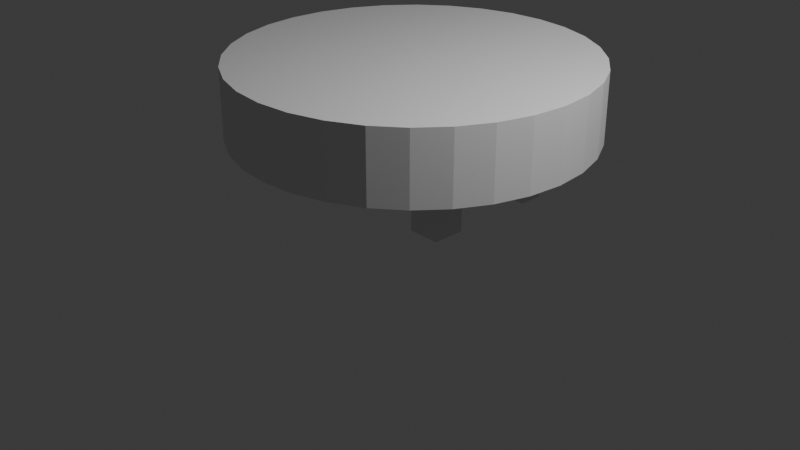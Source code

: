 # Source: Round_Table.blend  (saved by Blender 5.3.31; exported with 4.5.12 LTS)
import bpy
from mathutils import Matrix  # noqa: F401  (used for matrix-valued properties, if any)

bpy.ops.wm.read_factory_settings(use_empty=True)
scene = bpy.context.scene
scene.name = 'Scene'

# ---- collections
col_collection = bpy.data.collections.new('Collection'); scene.collection.children.link(col_collection)

# ---- world
world_world = bpy.data.worlds.new('World'); scene.world = world_world
world_world.use_nodes = True; world_world.node_tree.nodes.clear()
_N = world_world.node_tree.nodes; _L = world_world.node_tree.links
n0 = _N.new('ShaderNodeOutputWorld'); n0.name = 'World Output'; n0.location = (200, 100)
n1 = _N.new('ShaderNodeBackground'); n1.name = 'Background'; n1.location = (-200, 100)
n1.inputs[0].default_value = (0.05088, 0.05088, 0.05088, 1.0)
_L.new(n1.outputs[0], n0.inputs[0])
n0.is_active_output = True
world_world.color = (0.05088, 0.05088, 0.05088)
world_world.sun_shadow_jitter_overblur = 0.0

# ---- cameras
cam_camera = bpy.data.cameras.new('Camera')
cam_camera.clip_end = 100.0
cam_camera.ortho_scale = 7.314

# ---- lights
light_light = bpy.data.lights.new('Light', 'POINT')
light_light.energy = 1000.0
light_light.shadow_soft_size = 0.1

# ---- meshes
me_cylinder = bpy.data.meshes.new('Cylinder')
me_cylinder.from_pydata([(-0.5709, 2.749, 0.6067), (-0.5709, 2.749, 1.407), (-0.1808, 2.711, 0.6067), (-0.1808, 2.711, 1.407), (0.1944, 2.597, 0.6067), (0.1944, 2.597, 1.407), (0.5402, 2.412, 0.6067), (0.5402, 2.412, 1.407), (0.8433, 2.163, 0.6067), (0.8433, 2.163, 1.407), (1.092, 1.86, 0.6067), (1.092, 1.86, 1.407), (1.277, 1.514, 0.6067), (1.277, 1.514, 1.407), (1.391, 1.139, 0.6067), (1.391, 1.139, 1.407), (1.429, 0.749, 0.6067), (1.429, 0.749, 1.407), (1.391, 0.3588, 0.6067), (1.391, 0.3588, 1.407), (1.277, -0.01638, 0.6067), (1.277, -0.01638, 1.407), (1.092, -0.3622, 0.6067), (1.092, -0.3622, 1.407), (0.8433, -0.6652, 0.6067), (0.8433, -0.6652, 1.407), (0.5402, -0.914, 0.6067), (0.5402, -0.914, 1.407), (0.1944, -1.099, 0.6067), (0.1944, -1.099, 1.407), (-0.1808, -1.213, 0.6067), (-0.1808, -1.213, 1.407), (-0.5709, -1.251, 0.6067), (-0.5709, -1.251, 1.407), (-0.9611, -1.213, 0.6067), (-0.9611, -1.213, 1.407), (-1.336, -1.099, 0.6067), (-1.336, -1.099, 1.407), (-1.682, -0.914, 0.6067), (-1.682, -0.914, 1.407), (-1.985, -0.6652, 0.6067), (-1.985, -0.6652, 1.407), (-2.234, -0.3622, 0.6067), (-2.234, -0.3622, 1.407), (-2.419, -0.01638, 0.6067), (-2.419, -0.01638, 1.407), (-2.533, 0.3588, 0.6067), (-2.533, 0.3588, 1.407), (-2.571, 0.749, 0.6067), (-2.571, 0.749, 1.407), (-2.533, 1.139, 0.6067), (-2.533, 1.139, 1.407), (-2.419, 1.514, 0.6067), (-2.419, 1.514, 1.407), (-2.234, 1.86, 0.6067), (-2.234, 1.86, 1.407), (-1.985, 2.163, 0.6067), (-1.985, 2.163, 1.407), (-1.682, 2.412, 0.6067), (-1.682, 2.412, 1.407), (-1.336, 2.597, 0.6067), (-1.336, 2.597, 1.407), (-0.9611, 2.711, 0.6067), (-0.9611, 2.711, 1.407), (-1.636, 1.159, 0.6067), (-1.64, 1.514, 0.6067), (-1.287, 1.518, 0.6067), (-1.283, 1.167, 0.6067), (0.2793, 1.379, 0.6067), (0.6323, 1.427, 0.6067), (0.2826, 1.533, 0.6067), (0.6346, 1.525, 0.6067), (0.2751, 1.182, 0.6067), (0.6264, 1.174, 0.6067), (0.2808, -0.1028, 0.6067), (0.2826, 0.2485, 0.6067), (0.6332, 0.2466, 0.6067), (0.6345, 0.2466, 0.6067), (0.6313, -0.1047, 0.6067), (-1.311, -0.267, 0.6067), (-1.382, -0.2743, 0.6067), (-1.663, -0.2728, 0.6067), (-1.661, 0.0785, 0.6067), (-1.309, 0.07661, 0.6067), (-1.311, -0.2747, 0.6067), (-1.636, 1.159, 0.004652), (-1.64, 1.514, 0.004652), (-1.287, 1.518, 0.004652), (-1.283, 1.167, 0.004652), (0.2793, 1.379, 0.004652), (0.6323, 1.427, 0.004652), (0.2751, 1.182, 0.004652), (0.6264, 1.174, 0.004652), (0.2808, -0.1028, 0.004652), (0.2826, 0.2485, 0.004652), (0.6313, -0.1047, 0.004652), (0.6332, 0.2466, 0.004652), (-1.311, -0.267, 0.004652), (-1.382, -0.2743, 0.004652), (-1.663, -0.2728, 0.004652), (-1.661, 0.0785, 0.004652), (-1.309, 0.07661, 0.004652)], [], [(0, 1, 3, 2), (2, 3, 5, 4), (4, 5, 7, 6), (6, 7, 9, 8), (8, 9, 11, 10), (10, 11, 13, 12), (12, 13, 15, 14), (14, 15, 17, 16), (16, 17, 19, 18), (18, 19, 21, 20), (20, 21, 23, 22), (22, 23, 25, 24), (24, 25, 27, 26), (26, 27, 29, 28), (28, 29, 31, 30), (30, 31, 33, 32), (32, 33, 35, 34), (34, 35, 37, 36), (36, 37, 39, 38), (38, 39, 41, 40), (40, 41, 43, 42), (42, 43, 45, 44), (44, 45, 47, 46), (46, 47, 49, 48), (48, 49, 51, 50), (50, 51, 53, 52), (52, 53, 55, 54), (54, 55, 57, 56), (56, 57, 59, 58), (58, 59, 61, 60), (3, 1, 63, 61, 59, 57, 55, 53, 51, 49, 47, 45, 43, 41, 39, 37, 35, 33, 31, 29, 27, 25, 23, 21, 19, 17, 15, 13, 11, 9, 7, 5), (60, 61, 63, 62), (62, 63, 1, 0), (0, 2, 4, 6, 8, 10, 12, 69, 71, 70, 68, 67, 66, 65, 52, 54, 56, 58, 60, 62), (52, 65, 64, 67, 68, 72, 73, 69, 12, 14, 16, 18, 20, 77, 76, 75, 74, 79, 83, 82, 81, 80, 42, 44, 46, 48, 50), (67, 64, 85, 88), (68, 70, 71, 69), (80, 81, 99, 98), (42, 80, 84, 79, 74, 78, 76, 77, 20, 22, 24, 26, 28, 30, 32, 34, 36, 38, 40), (76, 78, 95, 96), (66, 67, 88, 87), (79, 84, 80), (85, 86, 87, 88), (90, 92, 91, 89), (95, 93, 94, 96), (98, 99, 100, 101, 97), (75, 76, 96, 94), (72, 68, 89, 91), (83, 79, 97, 101), (73, 72, 91, 92), (69, 73, 92, 90), (74, 75, 94, 93), (68, 69, 90, 89), (79, 80, 98, 97), (64, 65, 86, 85), (81, 82, 100, 99), (65, 66, 87, 86), (78, 74, 93, 95), (82, 83, 101, 100)])
_uv = me_cylinder.uv_layers.new(name='UVMap')
_uv.uv.foreach_set('vector', [0.701, 0.5318, 0.6005, 0.5318, 0.6005, 0.4829, 0.701, 0.4829, 0.701, 0.4829, 0.6005, 0.4829, 0.6005, 0.436, 0.701, 0.436, 0.701, 0.436, 0.6005, 0.436, 0.6005, 0.3929, 0.701, 0.3929, 0.701, 0.3929, 0.6005, 0.3929, 0.6005, 0.3553, 0.701, 0.3553, 0.6005, 0.7105, 0.5, 0.7105, 0.5, 0.6725, 0.6005, 0.6725, 0.6005, 0.6725, 0.5, 0.6725, 0.5, 0.6292, 0.6005, 0.6292, 0.6005, 0.6292, 0.5, 0.6292, 0.5, 0.5821, 0.6005, 0.5821, 0.6005, 0.5821, 0.5, 0.5821, 0.5, 0.5331, 0.6005, 0.5331, 0.6005, 0.5331, 0.5, 0.5331, 0.5, 0.4841, 0.6005, 0.4841, 0.6005, 0.4841, 0.5, 0.4841, 0.5, 0.4369, 0.6005, 0.4369, 0.6005, 0.4369, 0.5, 0.4369, 0.5, 0.3934, 0.6005, 0.3934, 0.6005, 0.3934, 0.5, 0.3934, 0.5, 0.3553, 0.6005, 0.3553, 0.701, 0.3553, 0.6005, 0.3553, 0.6005, 0.3169, 0.701, 0.3169, 0.701, 0.3169, 0.6005, 0.3169, 0.6005, 0.2733, 0.701, 0.2733, 0.701, 0.2733, 0.6005, 0.2733, 0.6005, 0.226, 0.701, 0.226, 0.701, 0.226, 0.6005, 0.226, 0.6005, 0.177, 0.701, 0.177, 0.701, 0.177, 0.6005, 0.177, 0.6005, 0.128, 0.701, 0.128, 0.701, 0.128, 0.6005, 0.128, 0.6005, 0.08103, 0.701, 0.08103, 0.701, 0.08103, 0.6005, 0.08103, 0.6005, 0.0378, 0.701, 0.0378, 0.701, 0.0378, 0.6005, 0.0378, 0.6005, -4.122e-08, 0.701, -4.561e-08, 0.6005, 0.3553, 0.5, 0.3553, 0.5, 0.3173, 0.6005, 0.3173, 0.6005, 0.3173, 0.5, 0.3173, 0.5, 0.2739, 0.6005, 0.2739, 0.6005, 0.2739, 0.5, 0.2739, 0.5, 0.2268, 0.6005, 0.2268, 0.6005, 0.2268, 0.5, 0.2268, 0.5, 0.1778, 0.6005, 0.1778, 0.6005, 0.1778, 0.5, 0.1778, 0.5, 0.1288, 0.6005, 0.1288, 0.6005, 0.1288, 0.5, 0.1288, 0.5, 0.08162, 0.6005, 0.08162, 0.6005, 0.08162, 0.5, 0.08162, 0.5, 0.03814, 0.6005, 0.03814, 0.6005, 0.03814, 0.5, 0.03814, 0.5, -2.186e-08, 0.6005, -2.625e-08, 0.701, 0.7105, 0.6005, 0.7105, 0.6005, 0.672, 0.701, 0.672, 0.701, 0.672, 0.6005, 0.672, 0.6005, 0.6282, 0.701, 0.6282, 0.09063, 0.4442, 0.05581, 0.4094, 0.02845, 0.3684, 0.009607, 0.3229, -5.384e-08, 0.2746, -5.483e-08, 0.2254, 0.009607, 0.1771, 0.02845, 0.1316, 0.05581, 0.09063, 0.09063, 0.05581, 0.1316, 0.02845, 0.1771, 0.009607, 0.2254, -3.362e-08, 0.2746, -4.618e-08, 0.3229, 0.009607, 0.3684, 0.02845, 0.4094, 0.05581, 0.4442, 0.09063, 0.4715, 0.1316, 0.4904, 0.1771, 0.5, 0.2254, 0.5, 0.2746, 0.4904, 0.3229, 0.4715, 0.3684, 0.4442, 0.4094, 0.4094, 0.4442, 0.3684, 0.4715, 0.3229, 0.4904, 0.2746, 0.5, 0.2254, 0.5, 0.1771, 0.4904, 0.1316, 0.4715, 0.701, 0.6282, 0.6005, 0.6282, 0.6005, 0.5809, 0.701, 0.5809, 0.701, 0.5809, 0.6005, 0.5809, 0.6005, 0.5318, 0.701, 0.5318, 0.05581, 0.9094, 0.02845, 0.8684, 0.009607, 0.8229, 1.558e-08, 0.7746, 1.46e-08, 0.7254, 0.009607, 0.6771, 0.02845, 0.6316, 0.08831, 0.6872, 0.07855, 0.6948, 0.1059, 0.7296, 0.1211, 0.7176, 0.2662, 0.8524, 0.2324, 0.8808, 0.2609, 0.9148, 0.3229, 0.9904, 0.2746, 1.0, 0.2254, 1.0, 0.1771, 0.9904, 0.1316, 0.9715, 0.09063, 0.9442, 0.3229, 0.9904, 0.2609, 0.9148, 0.2951, 0.8861, 0.2662, 0.8524, 0.1211, 0.7176, 0.1406, 0.7023, 0.1133, 0.6676, 0.08831, 0.6872, 0.02845, 0.6316, 0.05581, 0.5906, 0.09063, 0.5558, 0.1316, 0.5285, 0.1771, 0.5096, 0.2027, 0.5929, 0.2028, 0.5931, 0.2306, 0.6272, 0.2648, 0.5994, 0.4076, 0.7409, 0.3741, 0.7681, 0.402, 0.8024, 0.4362, 0.7746, 0.414, 0.7472, 0.4904, 0.8229, 0.4715, 0.8684, 0.4442, 0.9094, 0.4094, 0.9442, 0.3684, 0.9715, 0.6005, 0.8617, 0.6449, 0.8617, 0.6449, 0.9374, 0.6005, 0.9374, 0.1211, 0.7176, 0.1059, 0.7296, 0.07855, 0.6948, 0.08831, 0.6872, 0.7099, 0.07563, 0.7451, 0.07563, 0.7451, 0.1513, 0.7099, 0.1513, 0.4904, 0.8229, 0.414, 0.7472, 0.4084, 0.7403, 0.4076, 0.7409, 0.2648, 0.5994, 0.2371, 0.5652, 0.2028, 0.5931, 0.2027, 0.5929, 0.1771, 0.5096, 0.2254, 0.5, 0.2746, 0.5, 0.3229, 0.5096, 0.3684, 0.5285, 0.4094, 0.5558, 0.4442, 0.5906, 0.4715, 0.6316, 0.4904, 0.6771, 0.5, 0.7254, 0.5, 0.7746, 0.701, 0.2269, 0.7451, 0.2269, 0.7451, 0.3025, 0.701, 0.3025, 0.701, 0.4538, 0.7451, 0.4538, 0.7451, 0.5294, 0.701, 0.5294, 0.4076, 0.7409, 0.4084, 0.7403, 0.414, 0.7472, 0.7453, 0.9075, 0.7453, 0.9521, 0.701, 0.9521, 0.701, 0.908, 0.7453, 0.1198, 0.7771, 0.1198, 0.7771, 0.164, 0.7523, 0.164, 0.7453, -3.624e-09, 0.7894, 3.673e-08, 0.7894, 0.04413, 0.7453, 0.04413, 0.7451, 0.961, 0.7451, 0.9963, 0.701, 0.9963, 0.701, 0.9521, 0.7441, 0.9521, 0.701, 0.6806, 0.745, 0.6806, 0.745, 0.7563, 0.701, 0.7563, 0.7453, 0.04413, 0.7701, 0.04413, 0.7701, 0.1198, 0.7453, 0.1198, 0.701, 0.7563, 0.7441, 0.7563, 0.7441, 0.8319, 0.701, 0.8319, 0.701, 0.5294, 0.7451, 0.5294, 0.7451, 0.605, 0.701, 0.605, 0.701, 0.8319, 0.7327, 0.8319, 0.7327, 0.9075, 0.701, 0.9075, 0.701, 0.3025, 0.7451, 0.3025, 0.7451, 0.3781, 0.701, 0.3781, 0.6005, 0.7861, 0.6449, 0.7861, 0.6449, 0.8617, 0.6005, 0.8617, 0.701, 0.07563, 0.7099, 0.07563, 0.7099, 0.1513, 0.701, 0.1513, 0.6005, 0.7105, 0.6451, 0.7105, 0.6451, 0.7861, 0.6005, 0.7861, 0.701, 0.3781, 0.7451, 0.3781, 0.7451, 0.4538, 0.701, 0.4538, 0.701, 0.0, 0.7453, 0.0, 0.7453, 0.07563, 0.701, 0.07563, 0.701, 0.605, 0.745, 0.605, 0.745, 0.6806, 0.701, 0.6806, 0.701, 0.1513, 0.7451, 0.1513, 0.7451, 0.2269, 0.701, 0.2269])
me_cylinder.update()

# ---- objects
ob_light = bpy.data.objects.new('Light', light_light)
ob_camera = bpy.data.objects.new('Camera', cam_camera)
ob_round_table = bpy.data.objects.new('Round Table', me_cylinder)

# ---- transforms, parenting, visibility, modifiers, constraints
ob_light.location = (4.076, 1.005, 5.904)
ob_light.rotation_euler = (0.6503, 0.05522, 1.866)
ob_light.lock_rotations_4d = False
ob_light.empty_display_type = 'ARROWS'
ob_light.color = (0.0, 0.0, 0.0, 0.0)
ob_light.lineart.crease_threshold = 0.0
ob_camera.location = (7.359, -6.926, 4.958)
ob_camera.rotation_euler = (1.109, 0.0, 0.8149)
ob_camera.lock_rotations_4d = False
ob_camera.empty_display_type = 'ARROWS'
ob_camera.color = (0.0, 0.0, 0.0, 0.0)
ob_camera.display_type = 'WIRE'
ob_camera.lineart.crease_threshold = 0.0
ob_round_table.location = (0.0, 0.0, 0.0)

# ---- collection membership
col_collection.objects.link(ob_light)
col_collection.objects.link(ob_camera)
col_collection.objects.link(ob_round_table)

# ---- scene / render settings (as saved in the file)
scene.camera = ob_camera
scene.frame_start = 1; scene.frame_end = 250; scene.frame_set(1)
scene.render.engine = 'BLENDER_EEVEE_NEXT'
scene.render.bake_bias = 0.0
scene.render.bake_samples = 0
scene.render.compositor_device = 'GPU'
scene.eevee.use_volume_custom_range = False
scene.eevee.fast_gi_thickness_near = 0.1
scene.eevee.fast_gi_thickness_far = 0.0
scene.eevee.ray_tracing_options.screen_trace_thickness = 0.1
bpy.context.view_layer.update()
